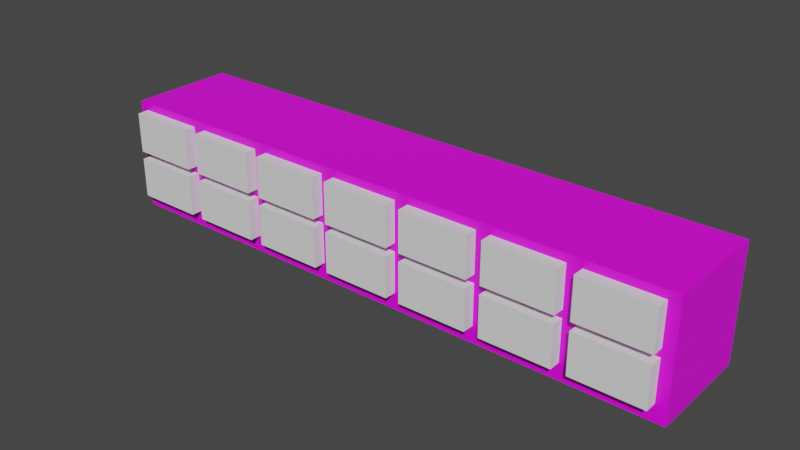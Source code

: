 # Source: desk_refter.blend  (saved by Blender 2.83.19; exported with 4.5.12 LTS)
import bpy
from mathutils import Matrix  # noqa: F401  (used for matrix-valued properties, if any)

bpy.ops.wm.read_factory_settings(use_empty=True)
scene = bpy.context.scene
scene.name = 'Scene'

# ---- collections
col_collection = bpy.data.collections.new('Collection'); scene.collection.children.link(col_collection)

# ---- images (referenced by path relative to the original .blend; pixels are not part of the script)
import os
ASSET_DIR = os.environ.get("B2B_ASSET_DIR", "")  # directory of the original .blend (textures are referenced by path, not embedded)
HERE = os.path.dirname(os.path.abspath(__file__))  # packed textures are extracted next to this script under _unpacked/

def load_image(name, relpath, width, height, colorspace="sRGB"):
    """Load a texture the original file referenced (path relative to the .blend, or extracted next to this script)."""
    p = next((c for c in (os.path.join(HERE, relpath), os.path.join(ASSET_DIR, relpath)) if relpath and os.path.exists(c)), "")
    if p:
        img = bpy.data.images.load(p, check_existing=True)
        img.name = name
    else:  # same state as the original file: an image datablock whose file is absent (Cycles renders it pink)
        img = bpy.data.images.new(name, width, height)
        img.source = "FILE"
        img.filepath = "//" + (relpath or name)
    img.colorspace_settings.name = colorspace
    return img
img_plywood_diff_2k_jpg = load_image('plywood_diff_2k.jpg', 'plywood_diff_2k.jpg', 1024, 1024, 'sRGB')

# ---- materials (node trees are filled in below, after node groups)
mat_wood = bpy.data.materials.new('wood')
mat_wood.use_transparent_shadow = False
mat_black = bpy.data.materials.new('black')
mat_black.use_transparent_shadow = False

# ---- material node trees
mat_wood.use_nodes = True; mat_wood.node_tree.nodes.clear()
_N = mat_wood.node_tree.nodes; _L = mat_wood.node_tree.links
n0 = _N.new('ShaderNodeBsdfPrincipled'); n0.name = 'Principled BSDF'; n0.location = (10, 300)
n0.distribution = 'GGX'
n0.subsurface_method = 'BURLEY'
n0.inputs[3].default_value = 1.45
n0.inputs[27].default_value = (0.0, 0.0, 0.0, 1.0)
n0.inputs[28].default_value = 1.0
n1 = _N.new('ShaderNodeOutputMaterial'); n1.name = 'Material Output'; n1.location = (300, 300)
n2 = _N.new('ShaderNodeTexImage'); n2.name = 'Image Texture'; n2.location = (-426, 181)
n2.image = img_plywood_diff_2k_jpg
_L.new(n0.outputs[0], n1.inputs[0])
_L.new(n2.outputs[0], n0.inputs[0])
n1.is_active_output = True
mat_black.use_nodes = True; mat_black.node_tree.nodes.clear()
_N = mat_black.node_tree.nodes; _L = mat_black.node_tree.links
n0 = _N.new('ShaderNodeBsdfPrincipled'); n0.name = 'Principled BSDF'; n0.location = (10, 300)
n0.distribution = 'GGX'
n0.subsurface_method = 'BURLEY'
n0.inputs[0].default_value = (0.0007471, 0.0007471, 0.0007471, 1.0)
n0.inputs[3].default_value = 1.45
n0.inputs[27].default_value = (0.0, 0.0, 0.0, 1.0)
n0.inputs[28].default_value = 1.0
n1 = _N.new('ShaderNodeOutputMaterial'); n1.name = 'Material Output'; n1.location = (300, 300)
_L.new(n0.outputs[0], n1.inputs[0])
n1.is_active_output = True

# ---- world
world_world = bpy.data.worlds.new('World'); scene.world = world_world
world_world.use_nodes = True; world_world.node_tree.nodes.clear()
_N = world_world.node_tree.nodes; _L = world_world.node_tree.links
n0 = _N.new('ShaderNodeOutputWorld'); n0.name = 'World Output'; n0.location = (300, 300)
n1 = _N.new('ShaderNodeBackground'); n1.name = 'Background'; n1.location = (10, 300)
n1.inputs[0].default_value = (0.05088, 0.05088, 0.05088, 1.0)
_L.new(n1.outputs[0], n0.inputs[0])
n0.is_active_output = True
world_world.color = (0.05088, 0.05088, 0.05088)
world_world.use_sun_shadow = False
world_world.sun_shadow_jitter_overblur = 0.0

# ---- meshes
me_cube_002 = bpy.data.meshes.new('Cube.002')
me_cube_002.from_pydata([(-7.233, -1.314, -1.0), (-7.233, -1.314, 1.787), (-7.233, 1.314, -1.0), (-7.233, 1.314, 1.787), (7.233, -1.314, -1.0), (7.233, -1.314, 1.787), (7.233, 1.314, -1.0), (7.233, 1.314, 1.787), (-6.931, 1.012, -1.0), (6.931, 1.012, -1.0), (6.931, -1.012, -1.0), (-6.931, -1.012, -1.0), (6.931, 1.012, -1.203), (-6.931, 1.012, -1.203), (-6.931, -1.012, -1.203), (6.931, -1.012, -1.203), (-7.069, 1.314, -0.8361), (-7.069, 1.314, 1.623), (7.069, 1.314, 1.623), (7.069, 1.314, -0.8361), (-7.069, 1.096, 1.623), (-7.069, 1.096, -0.8361), (7.069, 1.096, -0.8361), (7.069, 1.096, 1.623)], [], [(0, 1, 3, 2), (17, 18, 23, 20), (6, 7, 5, 4), (4, 5, 1, 0), (9, 10, 15, 12), (7, 3, 1, 5), (2, 6, 9, 8), (6, 4, 10, 9), (4, 0, 11, 10), (0, 2, 8, 11), (13, 12, 15, 14), (8, 9, 12, 13), (10, 11, 14, 15), (11, 8, 13, 14), (2, 3, 17, 16), (3, 7, 18, 17), (7, 6, 19, 18), (6, 2, 16, 19), (21, 20, 23, 22), (16, 17, 20, 21), (18, 19, 22, 23), (19, 16, 21, 22)])
me_cube_002.polygons.foreach_set('material_index', [0, 0, 0, 0, 0, 0, 0, 0, 0, 0, 0, 0, 0, 0, 0, 0, 0, 0, 1, 0, 0, 0])
_uv = me_cube_002.uv_layers.new(name='UVMap')
_uv.uv.foreach_set('vector', [0.1568, 0.5166, 0.1568, 0.6162, 1.423e-08, 0.6162, 0.0, 0.5166, 0.9628, 1.0, 0.9628, 0.4951, 0.9758, 0.4951, 0.9758, 1.0, 0.9498, 0.4951, 0.9498, 0.5946, 0.793, 0.5946, 0.793, 0.4951, 0.0, 3.406e-08, 0.1663, 0.0, 0.1663, 0.5166, 4.055e-07, 0.5166, 0.9258, 0.2479, 0.9258, 0.3202, 0.9137, 0.3202, 0.9137, 0.2479, 0.6462, 0.0, 0.6462, 0.5166, 0.4894, 0.5166, 0.4894, 0.0, 0.3326, 0.5166, 0.3326, 0.0, 0.3507, 0.01079, 0.3507, 0.5059, 0.3326, 0.0, 0.4894, 0.0, 0.4714, 0.01079, 0.3507, 0.01079, 0.4894, 0.0, 0.4894, 0.5166, 0.4714, 0.5059, 0.4714, 0.01079, 0.4894, 0.5166, 0.3326, 0.5166, 0.3507, 0.5059, 0.4714, 0.5059, 0.793, 0.4951, 0.793, 0.0, 0.9137, 0.0, 0.9137, 0.4951, 0.9879, 0.9901, 0.9879, 0.4951, 1.0, 0.4951, 1.0, 0.9901, 0.9879, 0.4951, 0.9879, 0.9901, 0.9758, 0.9901, 0.9758, 0.4951, 0.9137, 0.2479, 0.9137, 0.1757, 0.9258, 0.1757, 0.9258, 0.2479, 0.3326, 0.5166, 0.1663, 0.5166, 0.1761, 0.5108, 0.3228, 0.5108, 0.1663, 0.5166, 0.1663, 0.0, 0.1761, 0.005855, 0.1761, 0.5108, 0.1663, 0.0, 0.3326, 0.0, 0.3228, 0.005855, 0.1761, 0.005855, 0.3326, 0.0, 0.3326, 0.5166, 0.3228, 0.5108, 0.3228, 0.005855, 0.793, 0.5049, 0.6462, 0.5049, 0.6462, 0.0, 0.793, 0.0, 0.9267, 0.08784, 0.9267, 0.1757, 0.9137, 0.1757, 0.9137, 0.08784, 0.9267, 0.0, 0.9267, 0.08784, 0.9137, 0.08784, 0.9137, 0.0, 0.9628, 0.4951, 0.9628, 1.0, 0.9498, 1.0, 0.9498, 0.4951])
me_cube_002.materials.append(mat_wood)
me_cube_002.materials.append(mat_black)
me_cube_002.use_remesh_fix_poles = True
me_cube_002.use_remesh_preserve_attributes = False
me_cube_002.use_mirror_vertex_groups = False
me_cube_002.update()
me_cube_003 = bpy.data.meshes.new('Cube.003')
me_cube_003.from_pydata([(-1.0, -1.0, -1.022), (-1.0, -1.0, 0.8873), (-1.0, 1.0, -1.022), (-1.0, 1.0, 0.8873), (1.0, -1.0, -1.022), (1.0, -1.0, 0.8873), (1.0, 1.0, -1.022), (1.0, 1.0, 0.8873)], [], [(0, 1, 3, 2), (2, 3, 7, 6), (6, 7, 5, 4), (4, 5, 1, 0), (2, 6, 4, 0), (7, 3, 1, 5)])
_uv = me_cube_003.uv_layers.new(name='UVMap')
_uv.uv.foreach_set('vector', [0.375, 0.0, 0.625, 0.0, 0.625, 0.25, 0.375, 0.25, 0.375, 0.25, 0.625, 0.25, 0.625, 0.5, 0.375, 0.5, 0.375, 0.5, 0.625, 0.5, 0.625, 0.75, 0.375, 0.75, 0.375, 0.75, 0.625, 0.75, 0.625, 1.0, 0.375, 1.0, 0.125, 0.5, 0.375, 0.5, 0.375, 0.75, 0.125, 0.75, 0.625, 0.5, 0.875, 0.5, 0.875, 0.75, 0.625, 0.75])
me_cube_003.use_remesh_fix_poles = True
me_cube_003.use_remesh_preserve_attributes = False
me_cube_003.use_mirror_vertex_groups = False
me_cube_003.update()

# ---- objects
ob_cube = bpy.data.objects.new('Cube', me_cube_002)
ob_cutter = bpy.data.objects.new('cutter', me_cube_003)

# ---- transforms, parenting, visibility, modifiers, constraints
ob_cube.location = (0.0, 0.0, 0.0)
ob_cube.lineart.crease_threshold = 0.0
_m = ob_cube.modifiers.new('Boolean', 'BOOLEAN')
_m.object = ob_cutter
_m.solver = 'FAST'
ob_cutter.location = (-6.158, -0.5322, 1.133)
ob_cutter.scale = (0.8523, 1.076, 0.5211)
ob_cutter.lineart.crease_threshold = 0.0
_m = ob_cutter.modifiers.new('Array', 'ARRAY')
_m.count = 7
_m.constant_offset_displace = (0.0, 0.0, 0.0)
_m.relative_offset_displace = (1.2, 0.0, 0.0)
_m = ob_cutter.modifiers.new('Array.001', 'ARRAY')
_m.constant_offset_displace = (0.0, 0.0, 0.0)
_m.relative_offset_displace = (0.0, 0.0, -1.2)

# ---- collection membership
col_collection.objects.link(ob_cube)
col_collection.objects.link(ob_cutter)

# ---- scene / render settings (as saved in the file)
scene.frame_start = 1; scene.frame_end = 250; scene.frame_set(1)
scene.render.engine = 'BLENDER_EEVEE_NEXT'
scene.cycles.use_denoising = False
scene.cycles.samples = 128
scene.cycles.sampling_pattern = 'TABULATED_SOBOL'
scene.cycles.use_adaptive_sampling = False
scene.cycles.use_light_tree = False
scene.view_settings.view_transform = 'Filmic'
bpy.context.view_layer.update()

# ---- added for rendering (the .blend has no active camera and no usable light): camera, sun
cam_auto = bpy.data.cameras.new('AutoCamera')
cam_auto.lens = 50.0
cam_auto.sensor_width = 36.0
cam_auto.clip_end = 1000.0
ob_auto_camera = bpy.data.objects.new('AutoCamera', cam_auto)
scene.collection.objects.link(ob_auto_camera)
ob_auto_camera.location = (13.932, -16.8654, 11.4378)
ob_auto_camera.rotation_euler = (1.09748, -7.21219e-08, 0.694738)
scene.camera = ob_auto_camera
light_auto_sun = bpy.data.lights.new('AutoSun', 'SUN')
light_auto_sun.energy = 3.0
light_auto_sun.angle = 0.0523599
ob_auto_sun = bpy.data.objects.new('AutoSun', light_auto_sun)
scene.collection.objects.link(ob_auto_sun)
ob_auto_sun.rotation_euler = (0.872665, 0.174533, 0.523599)
bpy.context.view_layer.update()
